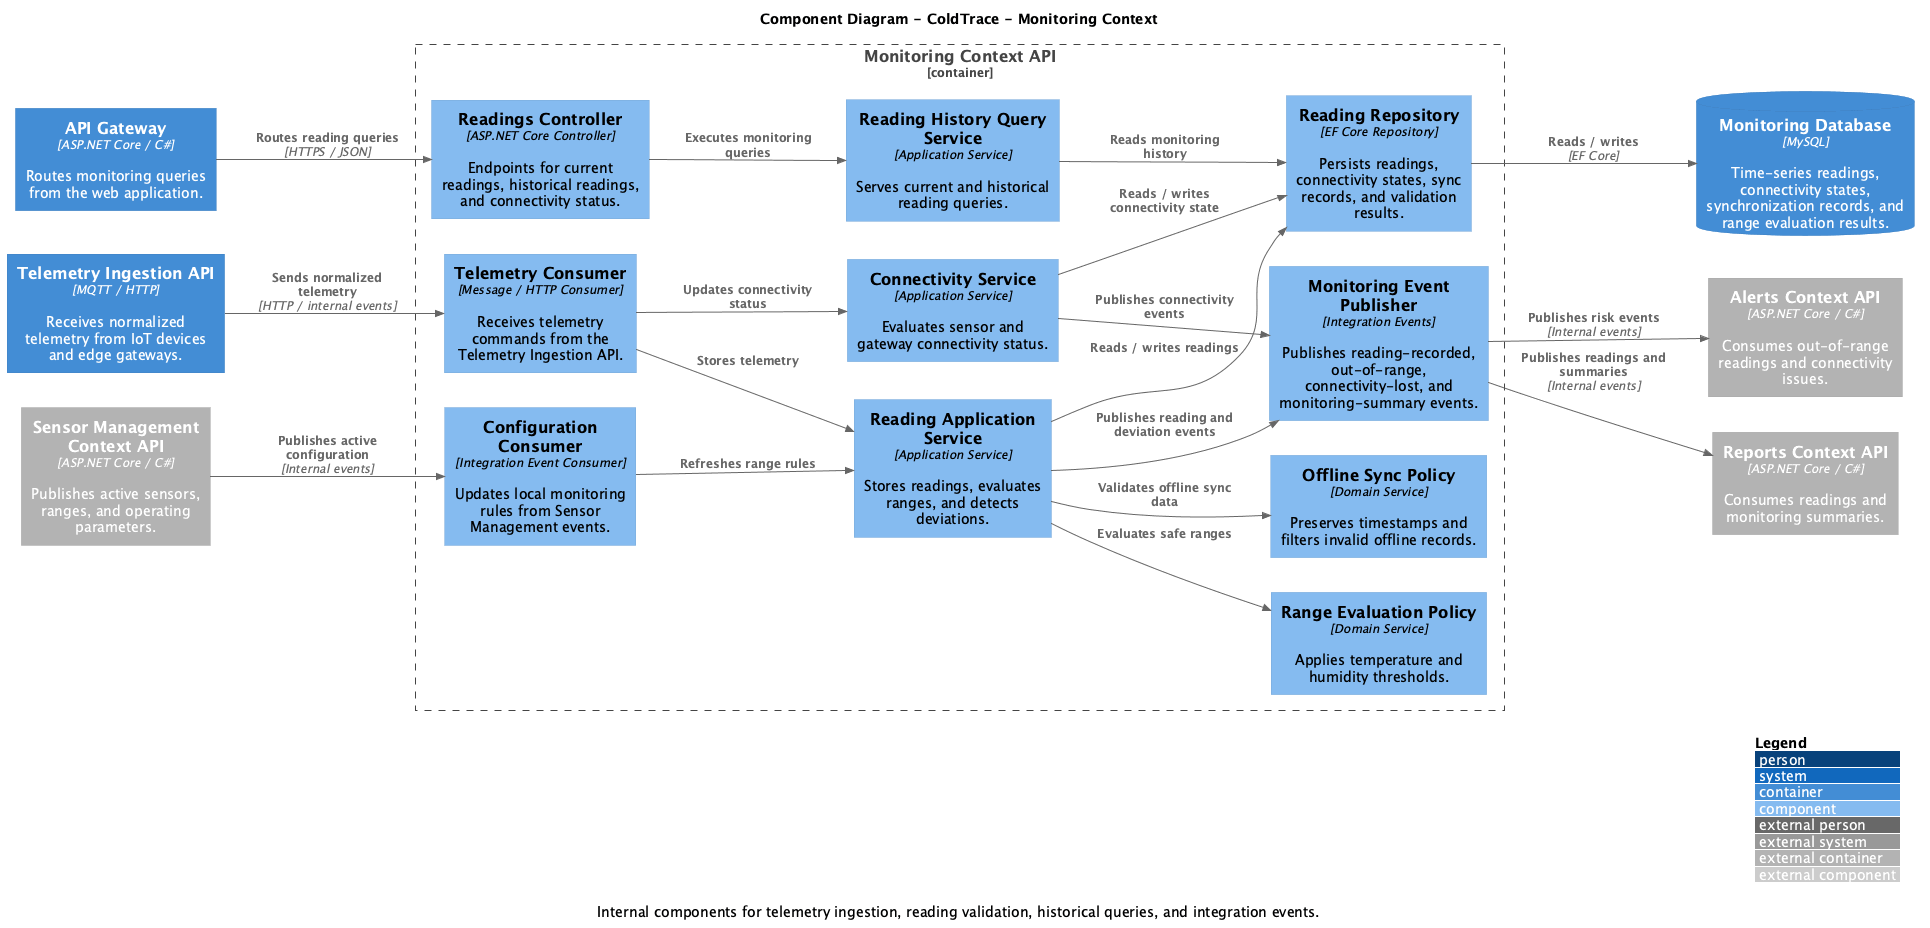

The diagram above was rendered by PlantUML. Its source (embedded in the PNG):
@startuml
!include https://raw.githubusercontent.com/plantuml-stdlib/C4-PlantUML/master/C4_Component.puml

title Component Diagram - ColdTrace - Monitoring Context
caption Internal components for telemetry ingestion, reading validation, historical queries, and integration events.

LAYOUT_WITH_LEGEND()
LAYOUT_LEFT_RIGHT()

Container(api_gateway, "API Gateway", "ASP.NET Core / C#", "Routes monitoring queries from the web application.")
Container(telemetry_api, "Telemetry Ingestion API", "MQTT / HTTP", "Receives normalized telemetry from IoT devices and edge gateways.")
Container_Ext(sensor_api, "Sensor Management Context API", "ASP.NET Core / C#", "Publishes active sensors, ranges, and operating parameters.")
Container_Ext(alerts_api, "Alerts Context API", "ASP.NET Core / C#", "Consumes out-of-range readings and connectivity issues.")
Container_Ext(reports_api, "Reports Context API", "ASP.NET Core / C#", "Consumes readings and monitoring summaries.")

Container_Boundary(monitoring, "Monitoring Context API") {
    Component(readings_controller, "Readings Controller", "ASP.NET Core Controller", "Endpoints for current readings, historical readings, and connectivity status.")
    Component(telemetry_consumer, "Telemetry Consumer", "Message / HTTP Consumer", "Receives telemetry commands from the Telemetry Ingestion API.")
    Component(config_consumer, "Configuration Consumer", "Integration Event Consumer", "Updates local monitoring rules from Sensor Management events.")

    Component(reading_service, "Reading Application Service", "Application Service", "Stores readings, evaluates ranges, and detects deviations.")
    Component(connectivity_service, "Connectivity Service", "Application Service", "Evaluates sensor and gateway connectivity status.")
    Component(history_query_service, "Reading History Query Service", "Application Service", "Serves current and historical reading queries.")

    Component(range_policy, "Range Evaluation Policy", "Domain Service", "Applies temperature and humidity thresholds.")
    Component(sync_policy, "Offline Sync Policy", "Domain Service", "Preserves timestamps and filters invalid offline records.")

    Component(reading_repo, "Reading Repository", "EF Core Repository", "Persists readings, connectivity states, sync records, and validation results.")
    Component(monitoring_events, "Monitoring Event Publisher", "Integration Events", "Publishes reading-recorded, out-of-range, connectivity-lost, and monitoring-summary events.")
}

ContainerDb(monitoring_db, "Monitoring Database", "MySQL", "Time-series readings, connectivity states, synchronization records, and range evaluation results.")

Rel(api_gateway, readings_controller, "Routes reading queries", "HTTPS / JSON")
Rel(telemetry_api, telemetry_consumer, "Sends normalized telemetry", "HTTP / internal events")
Rel(sensor_api, config_consumer, "Publishes active configuration", "Internal events")

Rel(readings_controller, history_query_service, "Executes monitoring queries")
Rel(telemetry_consumer, reading_service, "Stores telemetry")
Rel(telemetry_consumer, connectivity_service, "Updates connectivity status")
Rel(config_consumer, reading_service, "Refreshes range rules")

Rel(reading_service, range_policy, "Evaluates safe ranges")
Rel(reading_service, sync_policy, "Validates offline sync data")
Rel(reading_service, reading_repo, "Reads / writes readings")
Rel(connectivity_service, reading_repo, "Reads / writes connectivity state")
Rel(history_query_service, reading_repo, "Reads monitoring history")
Rel(reading_repo, monitoring_db, "Reads / writes", "EF Core")

Rel(reading_service, monitoring_events, "Publishes reading and deviation events")
Rel(connectivity_service, monitoring_events, "Publishes connectivity events")
Rel(monitoring_events, alerts_api, "Publishes risk events", "Internal events")
Rel(monitoring_events, reports_api, "Publishes readings and summaries", "Internal events")

@enduml